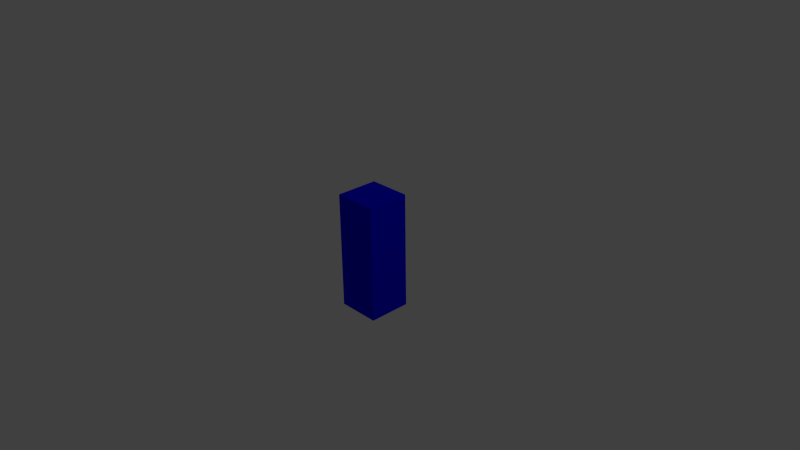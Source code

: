 # Source: player.blend  (saved by Blender 2.66.1; exported with 4.5.12 LTS)
import bpy
from mathutils import Matrix  # noqa: F401  (used for matrix-valued properties, if any)

bpy.ops.wm.read_factory_settings(use_empty=True)
scene = bpy.context.scene
scene.name = 'Scene'

# ---- collections
col_collection_1 = bpy.data.collections.new('Collection 1'); scene.collection.children.link(col_collection_1)

# ---- materials (node trees are filled in below, after node groups)
mat_player_test = bpy.data.materials.new('Player_Test')
mat_player_test.alpha_threshold = 0.0
mat_player_test.use_transparent_shadow = False
mat_player_test.diffuse_color = (0.0, 0.0, 1.0, 1.0)
mat_player_test.specular_color = (0.0, 0.0, 1.0)
mat_player_test.roughness = 0.5
mat_player_test.line_color = (0.0, 0.0, 0.0, 1.0)

# ---- material node trees

# ---- world
world_world = bpy.data.worlds.new('World'); scene.world = world_world
world_world.color = (0.05088, 0.05088, 0.05088)
world_world.use_sun_shadow = False
world_world.sun_shadow_jitter_overblur = 0.0
world_world.cycles.sampling_method = 'MANUAL'
world_world.cycles.sample_map_resolution = 256

# ---- cameras
cam_camera = bpy.data.cameras.new('Camera')
cam_camera.clip_end = 100.0
cam_camera.lens = 35.0
cam_camera.sensor_width = 32.0
cam_camera.sensor_height = 18.0
cam_camera.ortho_scale = 7.314
cam_camera.dof.focus_distance = 0.0
cam_camera.dof.aperture_fstop = 128.0

# ---- lights
light_lamp = bpy.data.lights.new('Lamp', 'POINT')
light_lamp.transmission_factor = 0.0
light_lamp.cutoff_distance = 30.0
light_lamp.energy = 100.0
light_lamp.shadow_buffer_clip_start = 1.001
light_lamp.shadow_soft_size = 0.1
light_lamp.shadow_maximum_resolution = 0.006
light_lamp.use_absolute_resolution = True
light_lamp.cycles.use_multiple_importance_sampling = False

# ---- meshes
me_player = bpy.data.meshes.new('player')
me_player.from_pydata([(0.291, 0.291, -0.7499), (0.291, -0.291, -0.7499), (-0.291, -0.291, -0.7499), (-0.291, 0.291, -0.7499), (0.291, 0.291, 0.8409), (0.291, -0.291, 0.8409), (-0.291, -0.291, 0.8409), (-0.291, 0.291, 0.8409)], [], [(0, 1, 2, 3), (4, 7, 6, 5), (0, 4, 5, 1), (1, 5, 6, 2), (2, 6, 7, 3), (4, 0, 3, 7)])
me_player.materials.append(mat_player_test)
me_player.use_remesh_preserve_volume = False
me_player.use_remesh_preserve_attributes = False
me_player.use_mirror_vertex_groups = False
me_player.update()

# ---- objects
ob_player = bpy.data.objects.new('player', me_player)
ob_lamp = bpy.data.objects.new('Lamp', light_lamp)
ob_camera = bpy.data.objects.new('Camera', cam_camera)

# ---- transforms, parenting, visibility, modifiers, constraints
ob_player.location = (0.0, 0.0, 0.0)
ob_player.lock_rotations_4d = False
ob_player.empty_display_type = 'ARROWS'
ob_player.lineart.crease_threshold = 0.0
ob_lamp.location = (4.076, 1.005, 5.904)
ob_lamp.rotation_euler = (0.6503, 0.05522, 1.866)
ob_lamp.lock_rotations_4d = False
ob_lamp.empty_display_type = 'ARROWS'
ob_lamp.color = (0.0, 0.0, 0.0, 0.0)
ob_lamp.lineart.crease_threshold = 0.0
ob_camera.location = (7.481, -6.508, 5.344)
ob_camera.rotation_euler = (1.109, 0.01082, 0.8149)
ob_camera.lock_rotations_4d = False
ob_camera.empty_display_type = 'ARROWS'
ob_camera.color = (0.0, 0.0, 0.0, 0.0)
ob_camera.display_type = 'WIRE'
ob_camera.lineart.crease_threshold = 0.0

# ---- collection membership
col_collection_1.objects.link(ob_player)
col_collection_1.objects.link(ob_lamp)
col_collection_1.objects.link(ob_camera)

# ---- scene / render settings (as saved in the file)
scene.camera = ob_camera
scene.frame_start = 1; scene.frame_end = 250; scene.frame_set(1)
scene.render.engine = 'BLENDER_EEVEE_NEXT'
scene.render.image_settings.color_mode = 'RGB'
scene.render.image_settings.compression = 90
scene.render.resolution_percentage = 50
scene.render.dither_intensity = 0.0
scene.render.bake_margin = 2
scene.cycles.use_denoising = False
scene.cycles.samples = 10
scene.cycles.sampling_pattern = 'TABULATED_SOBOL'
scene.cycles.light_sampling_threshold = 0.0
scene.cycles.use_adaptive_sampling = False
scene.cycles.use_light_tree = False
scene.cycles.blur_glossy = 0.0
scene.cycles.volume_bounces = 1
scene.cycles.pixel_filter_type = 'GAUSSIAN'
scene.cycles.sample_clamp_indirect = 0.0
scene.view_settings.view_transform = 'Standard'
bpy.context.view_layer.update()
